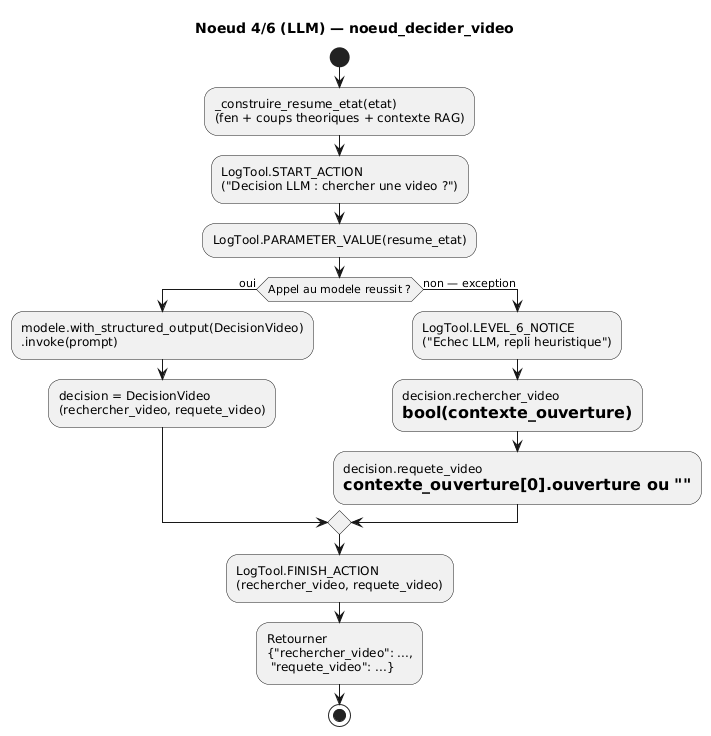

The diagram above was rendered by PlantUML. Its source (embedded in the PNG):
@startuml 4_decider_video
title Noeud 4/6 (LLM) — noeud_decider_video
start
:_construire_resume_etat(etat)
(fen + coups theoriques + contexte RAG);
:LogTool.START_ACTION
("Decision LLM : chercher une video ?");
:LogTool.PARAMETER_VALUE(resume_etat);
if (Appel au modele reussit ?) then (oui)
  :modele.with_structured_output(DecisionVideo)
  .invoke(prompt);
  :decision = DecisionVideo
  (rechercher_video, requete_video);
else (non — exception)
  :LogTool.LEVEL_6_NOTICE
  ("Echec LLM, repli heuristique");
  :decision.rechercher_video
  = bool(contexte_ouverture);
  :decision.requete_video
  = contexte_ouverture[0].ouverture ou "";
endif
:LogTool.FINISH_ACTION
(rechercher_video, requete_video);
:Retourner
{"rechercher_video": ...,
 "requete_video": ...};
stop
@enduml